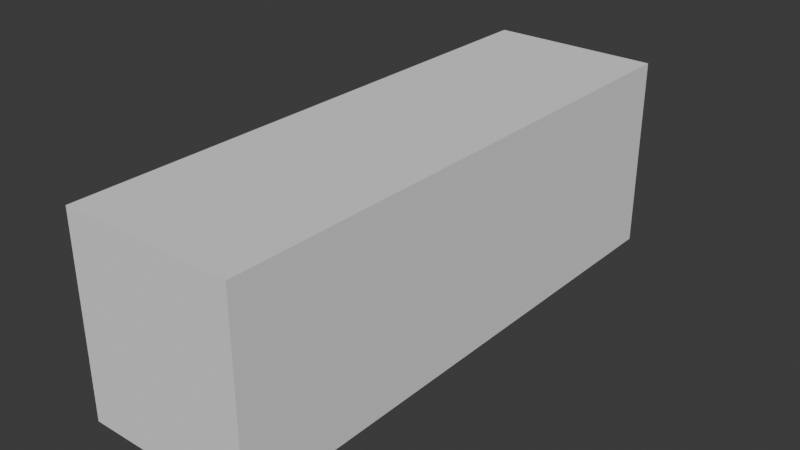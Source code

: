 # Source: untitled.blend  (saved by Blender 4.1.24; exported with 4.5.12 LTS)
import bpy
from mathutils import Matrix  # noqa: F401  (used for matrix-valued properties, if any)

bpy.ops.wm.read_factory_settings(use_empty=True)
scene = bpy.context.scene
scene.name = 'Scene'

# ---- collections
col_collection = bpy.data.collections.new('Collection'); scene.collection.children.link(col_collection)

# ---- world
world_world = bpy.data.worlds.new('World'); scene.world = world_world
world_world.use_nodes = True; world_world.node_tree.nodes.clear()
_N = world_world.node_tree.nodes; _L = world_world.node_tree.links
n0 = _N.new('ShaderNodeOutputWorld'); n0.name = 'World Output'; n0.location = (300, 300)
n1 = _N.new('ShaderNodeBackground'); n1.name = 'Background'; n1.location = (10, 300)
n1.inputs[0].default_value = (0.05088, 0.05088, 0.05088, 1.0)
_L.new(n1.outputs[0], n0.inputs[0])
n0.is_active_output = True
world_world.color = (0.05088, 0.05088, 0.05088)
world_world.use_sun_shadow = False
world_world.sun_shadow_jitter_overblur = 0.0

# ---- meshes
me_cube = bpy.data.meshes.new('Cube')
me_cube.from_pydata([(1.271, 4.078, 1.571), (1.271, 4.078, -1.0), (1.271, -3.258, 1.571), (1.271, -3.258, -1.0), (-1.0, 4.078, 1.571), (-1.0, 4.078, -1.0), (-1.0, -3.258, 1.571), (-1.0, -3.258, -1.0)], [], [(0, 4, 6, 2), (3, 2, 6, 7), (7, 6, 4, 5), (5, 1, 3, 7), (1, 0, 2, 3), (5, 4, 0, 1)])
_uv = me_cube.uv_layers.new(name='UVMap')
_uv.uv.foreach_set('vector', [0.625, 0.5, 0.875, 0.5, 0.875, 0.75, 0.625, 0.75, 0.375, 0.75, 0.625, 0.75, 0.625, 1.0, 0.375, 1.0, 0.375, 0.0, 0.625, 0.0, 0.625, 0.25, 0.375, 0.25, 0.125, 0.5, 0.375, 0.5, 0.375, 0.75, 0.125, 0.75, 0.375, 0.5, 0.625, 0.5, 0.625, 0.75, 0.375, 0.75, 0.375, 0.25, 0.625, 0.25, 0.625, 0.5, 0.375, 0.5])
me_cube.use_mirror_vertex_groups = False
me_cube.update()

# ---- objects
ob_cube = bpy.data.objects.new('Cube', me_cube)

# ---- transforms, parenting, visibility, modifiers, constraints
ob_cube.location = (0.0, 0.0, 0.0)
ob_cube.lock_rotations_4d = False
ob_cube.empty_display_type = 'ARROWS'
ob_cube.lineart.crease_threshold = 0.0

# ---- collection membership
col_collection.objects.link(ob_cube)

# ---- scene / render settings (as saved in the file)
scene.frame_start = 1; scene.frame_end = 250; scene.frame_set(1)
scene.render.engine = 'BLENDER_EEVEE_NEXT'
scene.cycles.sampling_pattern = 'TABULATED_SOBOL'
scene.eevee.ray_tracing_options.trace_max_roughness = 0.0
bpy.context.view_layer.update()

# ---- added for rendering (the .blend has no active camera and no usable light): camera, sun
cam_auto = bpy.data.cameras.new('AutoCamera')
cam_auto.lens = 50.0
cam_auto.sensor_width = 36.0
cam_auto.clip_end = 1000.0
ob_auto_camera = bpy.data.objects.new('AutoCamera', cam_auto)
scene.collection.objects.link(ob_auto_camera)
ob_auto_camera.location = (7.62803, -8.58121, 6.27933)
ob_auto_camera.rotation_euler = (1.09748, -7.21219e-08, 0.694738)
scene.camera = ob_auto_camera
light_auto_sun = bpy.data.lights.new('AutoSun', 'SUN')
light_auto_sun.energy = 3.0
light_auto_sun.angle = 0.0523599
ob_auto_sun = bpy.data.objects.new('AutoSun', light_auto_sun)
scene.collection.objects.link(ob_auto_sun)
ob_auto_sun.rotation_euler = (0.872665, 0.174533, 0.523599)
bpy.context.view_layer.update()
